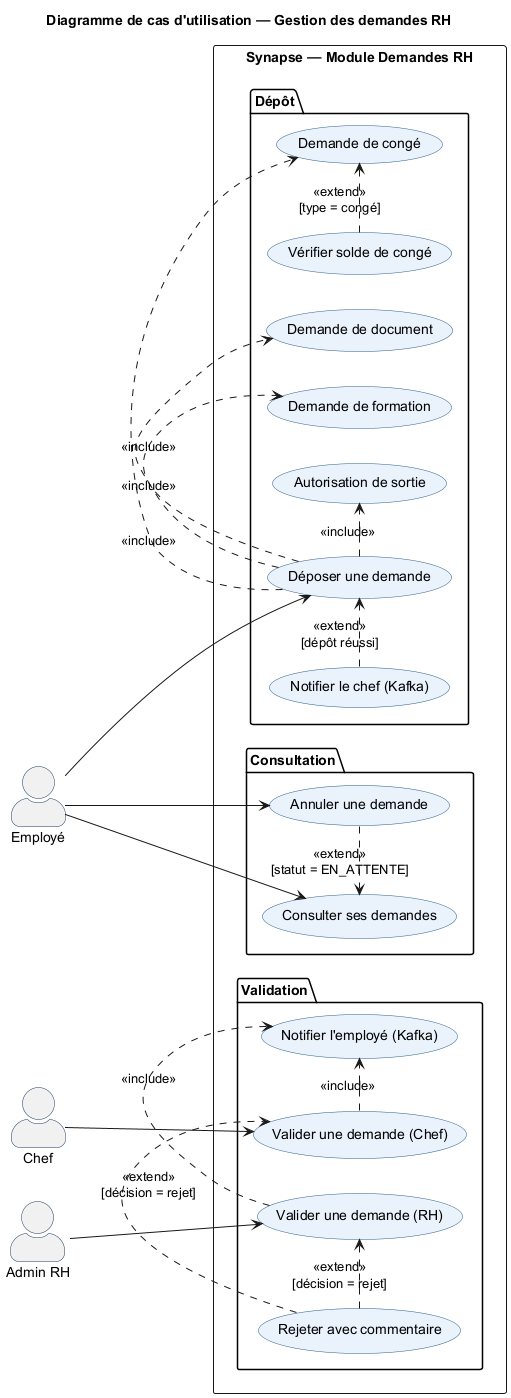

The diagram above was rendered by PlantUML. Its source (embedded in the PNG):
@startuml uc_depot_validation_demande_rh
title Diagramme de cas d'utilisation — Gestion des demandes RH

skinparam actorStyle awesome
skinparam usecaseBorderColor #2C5F8A
skinparam usecaseBackgroundColor #EAF2FB
skinparam actorBorderColor #1A3A5C

left to right direction

actor "Employé"   as emp
actor "Chef"      as chef
actor "Admin RH"  as admin

rectangle "Synapse — Module Demandes RH" {

  package "Dépôt" {
    usecase "Déposer une demande"           as UC1
    usecase "Demande de congé"              as UC_CONGE
    usecase "Demande de formation"          as UC_FORM
    usecase "Autorisation de sortie"        as UC_AUTH
    usecase "Demande de document"           as UC_DOC
    usecase "Vérifier solde de congé"       as UC_SOLDE
    usecase "Notifier le chef (Kafka)"      as UC_NOTIF_CHEF
  }

  package "Validation" {
    usecase "Valider une demande (Chef)"    as UC_VAL_CHEF
    usecase "Valider une demande (RH)"     as UC_VAL_RH
    usecase "Rejeter avec commentaire"      as UC_REJETER
    usecase "Notifier l'employé (Kafka)"   as UC_NOTIF_EMP
  }

  package "Consultation" {
    usecase "Consulter ses demandes"        as UC_CONSULT
    usecase "Annuler une demande"           as UC_ANNULER
  }
}

emp --> UC1
emp --> UC_CONSULT
emp --> UC_ANNULER

chef --> UC_VAL_CHEF
admin --> UC_VAL_RH

UC1 .> UC_CONGE    : <<include>>
UC1 .> UC_FORM     : <<include>>
UC1 .> UC_AUTH     : <<include>>
UC1 .> UC_DOC      : <<include>>
UC_SOLDE .> UC_CONGE : <<extend>>\n[type = congé]
UC_NOTIF_CHEF .> UC1 : <<extend>>\n[dépôt réussi]

UC_VAL_CHEF .> UC_NOTIF_EMP : <<include>>
UC_VAL_RH   .> UC_NOTIF_EMP : <<include>>
UC_REJETER  .> UC_VAL_CHEF  : <<extend>>\n[décision = rejet]
UC_REJETER  .> UC_VAL_RH    : <<extend>>\n[décision = rejet]

UC_ANNULER .> UC_CONSULT : <<extend>>\n[statut = EN_ATTENTE]

@enduml